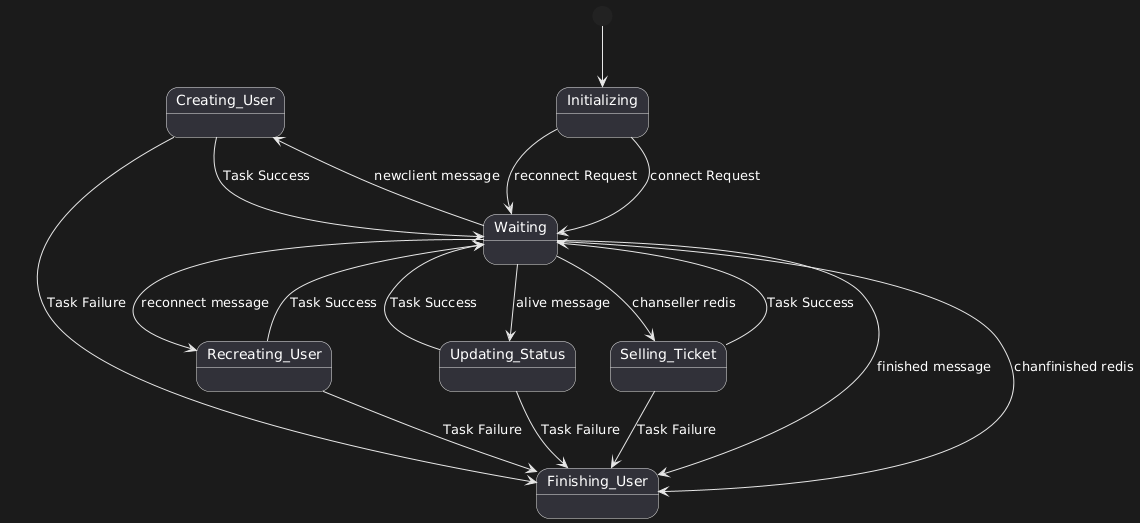

The diagram above was rendered by PlantUML. Its source (embedded in the PNG):
@startuml
[*] --> Initializing

state Creating_User {
  Creating_User --> Waiting : Task Success
  Creating_User --> Finishing_User : Task Failure
}

state Updating_Status {
  Updating_Status --> Waiting : Task Success
  Updating_Status --> Finishing_User : Task Failure
}

state Recreating_User {
  Recreating_User --> Waiting : Task Success
  Recreating_User --> Finishing_User : Task Failure
}

state Selling_Ticket {
  Selling_Ticket --> Waiting : Task Success
  Selling_Ticket --> Finishing_User : Task Failure
}

state Waiting {

}

state Finishing_User {
   
}

Initializing --> Waiting : connect Request
Initializing --> Waiting : reconnect Request

Waiting --> Updating_Status : alive message
Waiting --> Creating_User : newclient message
Waiting --> Recreating_User : reconnect message
Waiting --> Finishing_User : finished message

Waiting --> Selling_Ticket : chanseller redis
Waiting --> Finishing_User : chanfinished redis
@enduml